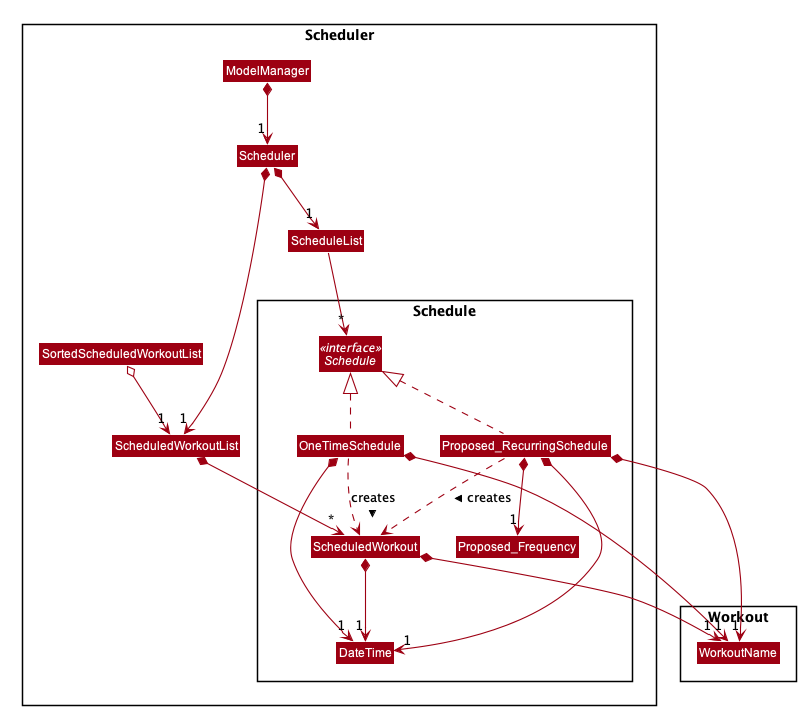

The diagram above was rendered by PlantUML. Its source (embedded in the PNG):
@startuml










skinparam BackgroundColor #FFFFFFF

skinparam Shadowing false

skinparam Class {
    FontColor #FFFFFF
    BorderThickness 1
    BorderColor #FFFFFF
    StereotypeFontColor #FFFFFF
    FontName Arial
}

skinparam Actor {
    BorderColor #000000
    Color #000000
    FontName Arial
}

skinparam Sequence {
    MessageAlign center
    BoxFontSize 15
    BoxPadding 0
    BoxFontColor #FFFFFF
    FontName Arial
}

skinparam Participant {
    FontColor #FFFFFFF
    Padding 20
}

skinparam MinClassWidth 50
skinparam ParticipantPadding 10
skinparam Shadowing false
skinparam DefaultTextAlignment center
skinparam packageStyle Rectangle

hide footbox
hide members
hide circle
skinparam arrowThickness 1.1
skinparam arrowColor #9D0012
skinparam classBackgroundColor #9D0012

Package Scheduler {
    Class ModelManager
    Class Scheduler
    Class ScheduleList
    Class ScheduledWorkoutList
    Class SortedScheduledWorkoutList


    Package Schedule {
        Interface Schedule <<interface>>
        Class OneTimeSchedule
        Class Proposed_RecurringSchedule
        Class ScheduledWorkout
        Class Proposed_Frequency
        Class DateTime
    }
}

Package Workout {
    Class WorkoutName
}

ModelManager *-down-> "1" Scheduler

Scheduler *-down-> "1" ScheduledWorkoutList
SortedScheduledWorkoutList o--> "1" ScheduledWorkoutList
Scheduler *-down-> "1" ScheduleList

ScheduleList -down-> "*" Schedule
OneTimeSchedule .up.|> Schedule
Proposed_RecurringSchedule .up.|> Schedule

OneTimeSchedule *--> "1" DateTime
OneTimeSchedule *--> "1" WorkoutName
Proposed_RecurringSchedule *--> "1" DateTime
Proposed_RecurringSchedule *--> "1" WorkoutName
Proposed_RecurringSchedule *--> "1" Proposed_Frequency

ScheduledWorkoutList *--> "*" ScheduledWorkout

OneTimeSchedule ..> ScheduledWorkout : creates >
Proposed_RecurringSchedule ..> ScheduledWorkout : creates >

ScheduledWorkout *--> "1" WorkoutName
ScheduledWorkout *--> "1" DateTime

@enduml